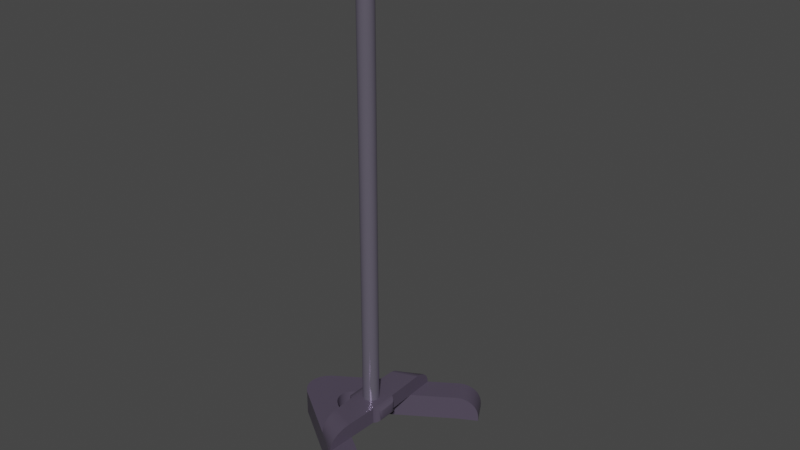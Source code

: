 # Source: Base.blend  (saved by Blender 4.0.36; exported with 4.5.12 LTS)
import bpy
from mathutils import Matrix  # noqa: F401  (used for matrix-valued properties, if any)

bpy.ops.wm.read_factory_settings(use_empty=True)
scene = bpy.context.scene
scene.name = 'Scene'

# ---- materials (node trees are filled in below, after node groups)
mat_soporte_1_001 = bpy.data.materials.new('Soporte_1.001')
mat_soporte_1_001.use_transparent_shadow = False
mat_soporto_2_001 = bpy.data.materials.new('Soporto_2.001')
mat_soporto_2_001.use_transparent_shadow = False

# ---- node groups
ng_auto_smooth = bpy.data.node_groups.new('Auto Smooth', 'GeometryNodeTree')
_s = ng_auto_smooth.interface.new_socket(name='Geometry', in_out='OUTPUT', socket_type='NodeSocketGeometry')
_s = ng_auto_smooth.interface.new_socket(name='Geometry', in_out='INPUT', socket_type='NodeSocketGeometry')
_s = ng_auto_smooth.interface.new_socket(name='Angle', in_out='INPUT', socket_type='NodeSocketFloat')
_s.subtype = 'ANGLE'
_s.min_value = 0.0
_s.max_value = 3.142
ng_auto_smooth.is_modifier = True
_N = ng_auto_smooth.nodes; _L = ng_auto_smooth.links
n0 = _N.new('NodeGroupOutput'); n0.name = 'Group Output'; n0.location = (480, -100)
n1 = _N.new('NodeGroupInput'); n1.name = 'Group Input'; n1.location = (-420, -300)
n2 = _N.new('NodeGroupInput'); n2.name = 'Group Input.001'; n2.location = (-60, -100)
n3 = _N.new('GeometryNodeSetShadeSmooth'); n3.name = 'Set Shade Smooth'; n3.location = (120, -100)
n3.domain = 'EDGE'
n4 = _N.new('GeometryNodeSetShadeSmooth'); n4.name = 'Set Shade Smooth.001'; n4.location = (300, -100)
n5 = _N.new('GeometryNodeInputMeshEdgeAngle'); n5.name = 'Edge Angle'; n5.location = (-420, -220)
n6 = _N.new('GeometryNodeInputEdgeSmooth'); n6.name = 'Is Edge Smooth'; n6.location = (-60, -160)
n7 = _N.new('GeometryNodeInputShadeSmooth'); n7.name = 'Is Face Smooth'; n7.location = (-240, -340)
n8 = _N.new('FunctionNodeBooleanMath'); n8.name = 'Boolean Math'; n8.location = (-60, -220)
n9 = _N.new('FunctionNodeCompare'); n9.name = 'Compare'; n9.location = (-240, -180)
n9.operation = 'LESS_EQUAL'
_L.new(n5.outputs[0], n9.inputs[0])
_L.new(n4.outputs[0], n0.inputs[0])
_L.new(n1.outputs[1], n9.inputs[1])
_L.new(n9.outputs[0], n8.inputs[0])
_L.new(n7.outputs[0], n8.inputs[1])
_L.new(n2.outputs[0], n3.inputs[0])
_L.new(n6.outputs[0], n3.inputs[1])
_L.new(n3.outputs[0], n4.inputs[0])
_L.new(n8.outputs[0], n3.inputs[2])
n0.is_active_output = True

# ---- material node trees
mat_soporte_1_001.use_nodes = True; mat_soporte_1_001.node_tree.nodes.clear()
_N = mat_soporte_1_001.node_tree.nodes; _L = mat_soporte_1_001.node_tree.links
n0 = _N.new('ShaderNodeBsdfPrincipled'); n0.name = 'Principled BSDF'; n0.location = (10, 300)
n0.distribution = 'GGX'
n0.subsurface_method = 'RANDOM_WALK_SKIN'
n0.inputs[0].default_value = (0.1138, 0.09371, 0.1376, 1.0)
n0.inputs[1].default_value = 0.3125
n0.inputs[2].default_value = 0.3
n0.inputs[3].default_value = 1.45
n0.inputs[13].default_value = 0.12
n0.inputs[27].default_value = (0.0, 0.0, 0.0, 1.0)
n0.inputs[28].default_value = 1.0
n1 = _N.new('ShaderNodeOutputMaterial'); n1.name = 'Material Output'; n1.location = (300, 300)
_L.new(n0.outputs[0], n1.inputs[0])
n1.is_active_output = True
mat_soporto_2_001.use_nodes = True; mat_soporto_2_001.node_tree.nodes.clear()
_N = mat_soporto_2_001.node_tree.nodes; _L = mat_soporto_2_001.node_tree.links
n0 = _N.new('ShaderNodeBsdfPrincipled'); n0.name = 'Principled BSDF'; n0.location = (10, 300)
n0.distribution = 'GGX'
n0.subsurface_method = 'RANDOM_WALK_SKIN'
n0.inputs[0].default_value = (0.241, 0.2176, 0.2883, 1.0)
n0.inputs[1].default_value = 0.59
n0.inputs[2].default_value = 0.17
n0.inputs[3].default_value = 1.45
n0.inputs[13].default_value = 0.64
n0.inputs[27].default_value = (0.0, 0.0, 0.0, 1.0)
n0.inputs[28].default_value = 1.0
n1 = _N.new('ShaderNodeOutputMaterial'); n1.name = 'Material Output'; n1.location = (300, 300)
_L.new(n0.outputs[0], n1.inputs[0])
n1.is_active_output = True

# ---- world
world_world = bpy.data.worlds.new('World'); scene.world = world_world
world_world.use_nodes = True; world_world.node_tree.nodes.clear()
_N = world_world.node_tree.nodes; _L = world_world.node_tree.links
n0 = _N.new('ShaderNodeOutputWorld'); n0.name = 'World Output'; n0.location = (300, 300)
n1 = _N.new('ShaderNodeBackground'); n1.name = 'Background'; n1.location = (10, 300)
n1.inputs[0].default_value = (0.05088, 0.05088, 0.05088, 1.0)
_L.new(n1.outputs[0], n0.inputs[0])
n0.is_active_output = True
world_world.color = (0.05088, 0.05088, 0.05088)
world_world.use_sun_shadow = False
world_world.sun_shadow_jitter_overblur = 0.0

# ---- meshes
me_cube_004 = bpy.data.meshes.new('Cube.004')
me_cube_004.from_pydata([(1.0, 1.0, 1.0), (1.0, 1.0, -1.0), (3.458, -12.45, -1.0), (-1.0, -1.0, 1.0), (-1.0, -1.0, -1.0), (2.961, -10.72, -1.0), (2.961, -10.72, 1.0), (1.039, -11.28, 1.0), (1.039, -11.28, -1.0), (11.26, -1.034, -1.0), (11.26, -1.034, 1.0), (10.74, -2.966, 1.0), (10.74, -2.966, -1.0), (0.6592, 1.0, 1.0), (-1.0, -0.6592, 1.0), (0.3997, 0.9796, 1.0), (0.1465, 0.9188, 1.0), (-0.09405, 0.8192, 1.0), (-0.316, 0.6831, 1.0), (-0.514, 0.514, 1.0), (-0.6831, 0.316, 1.0), (-0.8192, 0.09405, 1.0), (-0.9188, -0.1465, 1.0), (-0.9796, -0.3997, 1.0), (-1.0, -0.6592, -1.0), (0.6592, 1.0, -1.0), (-0.9796, -0.3997, -1.0), (-0.9188, -0.1465, -1.0), (-0.8192, 0.09405, -1.0), (-0.6831, 0.316, -1.0), (-0.514, 0.514, -1.0), (-0.316, 0.6831, -1.0), (-0.09405, 0.8192, -1.0), (0.1465, 0.9188, -1.0), (0.3997, 0.9796, -1.0), (1.399, -2.977, 1.0), (2.977, -1.399, 1.0), (1.0, 1.0, 1.0), (-1.0, -1.0, 1.0), (1.361, -2.672, 1.0), (1.372, -2.385, 1.0), (1.433, -2.123, 1.0), (1.542, -1.891, 1.0), (1.696, -1.696, 1.0), (1.891, -1.542, 1.0), (2.123, -1.433, 1.0), (2.385, -1.372, 1.0), (2.672, -1.361, 1.0), (2.977, -1.399, -1.0), (1.399, -2.977, -1.0), (-1.0, -1.0, -1.0), (1.0, 1.0, -1.0), (2.672, -1.361, -1.0), (2.385, -1.372, -1.0), (2.123, -1.433, -1.0), (1.891, -1.542, -1.0), (1.696, -1.696, -1.0), (1.542, -1.891, -1.0), (1.433, -2.123, -1.0), (1.372, -2.385, -1.0), (1.361, -2.672, -1.0), (1.536, -13.0, -1.0), (12.99, -1.501, -1.0), (12.47, -3.432, -1.0), (2.986, -10.81, 1.0), (3.458, -12.45, -0.7043), (3.06, -11.07, 0.979), (3.132, -11.32, 0.9166), (3.2, -11.55, 0.8142), (3.263, -11.77, 0.6745), (3.319, -11.97, 0.5008), (3.368, -12.13, 0.2975), (3.406, -12.27, 0.06942), (3.435, -12.37, -0.1777), (3.452, -12.43, -0.4377), (1.536, -13.0, -0.7043), (1.064, -11.36, 1.0), (1.53, -12.98, -0.4377), (1.513, -12.92, -0.1777), (1.484, -12.82, 0.06942), (1.446, -12.69, 0.2975), (1.398, -12.52, 0.5008), (1.341, -12.33, 0.6745), (1.278, -12.11, 0.8142), (1.21, -11.87, 0.9166), (1.138, -11.62, 0.979), (11.35, -1.058, 1.0), (12.99, -1.501, -0.7043), (11.6, -1.127, 0.979), (11.86, -1.195, 0.9166), (12.09, -1.259, 0.8142), (12.31, -1.318, 0.6745), (12.51, -1.371, 0.5008), (12.68, -1.416, 0.2975), (12.81, -1.453, 0.06942), (12.91, -1.479, -0.1777), (12.97, -1.496, -0.4377), (12.47, -3.432, -0.7043), (10.83, -2.989, 1.0), (12.45, -3.427, -0.4377), (12.39, -3.411, -0.1777), (12.29, -3.384, 0.06942), (12.16, -3.348, 0.2975), (11.99, -3.302, 0.5008), (11.79, -3.25, 0.6745), (11.57, -3.19, 0.8142), (11.34, -3.126, 0.9166), (11.08, -3.058, 0.979), (5.564, -1.921, 1.912), (8.152, -2.443, 1.912), (1.919, -5.559, 1.912), (2.44, -8.141, 1.912), (1.05, -6.292, 1.925), (1.571, -8.874, 1.925), (3.948, -3.228, 2.268), (3.821, -3.241, 2.268), (3.699, -3.278, 2.268), (3.586, -3.338, 2.268), (3.488, -3.419, 2.268), (3.407, -3.517, 2.268), (3.347, -3.63, 2.268), (3.31, -3.752, 2.268), (3.298, -3.878, 2.268), (3.31, -4.005, 2.268), (3.347, -4.127, 2.268), (3.407, -4.239, 2.268), (3.488, -4.338, 2.268), (3.586, -4.419, 2.268), (3.699, -4.479, 2.268), (3.821, -4.516, 2.268), (3.948, -4.528, 2.268), (4.074, -4.516, 2.268), (4.196, -4.479, 2.268), (4.309, -4.419, 2.268), (4.407, -4.338, 2.268), (4.488, -4.239, 2.268), (4.548, -4.127, 2.268), (4.585, -4.005, 2.268), (4.598, -3.878, 2.268), (4.585, -3.752, 2.268), (4.548, -3.63, 2.268), (4.488, -3.517, 2.268), (4.407, -3.419, 2.268), (4.309, -3.338, 2.268), (4.196, -3.278, 2.268), (4.074, -3.241, 2.268), (3.821, -3.241, 37.27), (3.948, -3.228, 37.27), (3.699, -3.278, 37.27), (3.586, -3.338, 37.27), (3.488, -3.419, 37.27), (3.407, -3.517, 37.27), (3.347, -3.63, 37.27), (3.31, -3.752, 37.27), (3.298, -3.878, 37.27), (3.31, -4.005, 37.27), (3.347, -4.127, 37.27), (3.407, -4.239, 37.27), (3.488, -4.338, 37.27), (3.586, -4.419, 37.27), (3.699, -4.479, 37.27), (3.821, -4.516, 37.27), (3.948, -4.528, 37.27), (4.074, -4.516, 37.27), (4.196, -4.479, 37.27), (4.309, -4.419, 37.27), (4.407, -4.338, 37.27), (4.488, -4.239, 37.27), (4.548, -4.127, 37.27), (4.585, -4.005, 37.27), (4.598, -3.878, 37.27), (4.585, -3.752, 37.27), (4.548, -3.63, 37.27), (4.488, -3.517, 37.27), (4.407, -3.419, 37.27), (4.309, -3.338, 37.27), (4.196, -3.278, 37.27), (4.074, -3.241, 37.27), (0.565, -8.723, 0.9982), (0.07002, -6.579, 0.9982), (6.598, -0.05084, 0.9982), (2.079, -7.314, 0.9982), (2.079, -7.314, 2.299), (8.742, -0.5459, 0.9982), (5.795, -0.7808, 2.299), (5.795, -0.7808, 0.9982), (7.758, -1.603, 2.299), (7.758, -1.603, 0.9982), (5.795, -0.7808, 2.299), (6.598, -0.05084, 0.9982), (6.043, -0.5552, 2.235), (6.267, -0.3517, 2.05), (6.445, -0.1903, 1.763), (6.559, -0.08657, 1.4), (8.742, -0.5459, 0.9982), (7.758, -1.603, 2.299), (8.694, -0.5976, 1.4), (8.554, -0.7477, 1.763), (8.337, -0.9816, 2.05), (8.062, -1.276, 2.235), (1.115, -5.429, 2.299), (1.115, -5.429, 0.9982), (2.079, -7.314, 2.299), (0.565, -8.723, 1.102), (1.611, -7.749, 2.24), (1.189, -8.142, 2.07), (0.8541, -8.454, 1.805), (0.6391, -8.654, 1.472), (0.07002, -6.579, 1.102), (1.115, -5.429, 2.299), (0.1212, -6.523, 1.472), (0.2696, -6.359, 1.805), (0.5009, -6.105, 2.07), (0.7922, -5.785, 2.24), (2.438, -3.975, 2.299), (2.438, -3.975, 0.9982), (3.994, -2.419, 0.9982), (3.994, -2.419, 2.299), (3.994, -5.531, 0.9982), (3.994, -5.531, 2.299), (5.55, -3.975, 2.299), (5.55, -3.975, 0.9982), (4.006, -5.539, 1.0), (4.736, -5.472, 1.348), (4.143, -5.607, 1.034), (4.3, -5.634, 1.092), (4.461, -5.619, 1.169), (4.612, -5.563, 1.257), (4.736, -5.472, 1.948), (4.006, -5.539, 2.297), (4.612, -5.563, 2.039), (4.461, -5.619, 2.128), (4.3, -5.634, 2.205), (4.143, -5.607, 2.263), (2.539, -3.089, 1.39), (2.396, -3.878, 1.017), (2.444, -3.216, 1.298), (2.377, -3.375, 1.206), (2.345, -3.549, 1.124), (2.352, -3.723, 1.059), (2.396, -3.878, 2.28), (2.539, -3.089, 1.907), (2.352, -3.723, 2.238), (2.345, -3.549, 2.173), (2.377, -3.375, 2.091), (2.444, -3.216, 1.999), (5.454, -4.754, 1.348), (5.557, -3.988, 1.0), (5.547, -4.628, 1.257), (5.609, -4.472, 1.169), (5.631, -4.303, 1.092), (5.614, -4.136, 1.034), (5.557, -3.988, 2.297), (5.454, -4.754, 1.948), (5.614, -4.136, 2.263), (5.631, -4.303, 2.205), (5.609, -4.472, 2.128), (5.547, -4.628, 2.039), (3.157, -2.471, 1.39), (3.906, -2.368, 1.017), (3.282, -2.378, 1.298), (3.435, -2.317, 1.206), (3.601, -2.294, 1.124), (3.763, -2.311, 1.059), (3.906, -2.368, 2.28), (3.157, -2.471, 1.907), (3.763, -2.311, 2.238), (3.601, -2.294, 2.173), (3.435, -2.317, 2.091), (3.282, -2.378, 1.999)], [], [(1, 9, 12, 48, 51), (4, 3, 14, 24), (37, 36, 11, 10, 0), (0, 13, 15, 16, 17, 18, 19, 20, 21, 22, 23, 14, 3, 38, 37), (4, 8, 7, 3), (24, 26, 27, 28, 29, 30, 31, 32, 33, 34, 25, 1, 51, 50, 4), (0, 10, 9, 1), (50, 49, 5, 8, 4), (8, 61, 75, 77, 78, 79, 80, 81, 82, 83, 84, 85, 76, 7), (13, 25, 34, 15), (15, 34, 33, 16), (16, 33, 32, 17), (17, 32, 31, 18), (18, 31, 30, 19), (19, 30, 29, 20), (20, 29, 28, 21), (21, 28, 27, 22), (22, 27, 26, 23), (23, 26, 24, 14), (25, 13, 0, 1), (35, 39, 40, 41, 42, 43, 44, 45, 46, 47, 36, 37, 38), (48, 52, 53, 54, 55, 56, 57, 58, 59, 60, 49, 50, 51), (35, 49, 60, 39), (39, 60, 59, 40), (40, 59, 58, 41), (41, 58, 57, 42), (42, 57, 56, 43), (43, 56, 55, 44), (44, 55, 54, 45), (45, 54, 53, 46), (46, 53, 52, 47), (47, 52, 48, 36), (2, 65, 75, 61), (6, 64, 66, 67, 68, 69, 70, 71, 72, 73, 74, 65, 2, 5), (10, 86, 88, 89, 90, 91, 92, 93, 94, 95, 96, 87, 62, 9), (5, 2, 61, 8), (11, 98, 86, 10), (62, 87, 97, 63), (12, 63, 97, 99, 100, 101, 102, 103, 104, 105, 106, 107, 98, 11), (9, 62, 63, 12), (75, 65, 74, 77), (77, 74, 73, 78), (78, 73, 72, 79), (79, 72, 71, 80), (80, 71, 70, 81), (81, 70, 69, 82), (82, 69, 68, 83), (83, 68, 67, 84), (84, 67, 66, 85), (85, 66, 64, 76), (97, 87, 96, 99), (99, 96, 95, 100), (100, 95, 94, 101), (101, 94, 93, 102), (102, 93, 92, 103), (103, 92, 91, 104), (104, 91, 90, 105), (105, 90, 89, 106), (106, 89, 88, 107), (107, 88, 86, 98), (7, 76, 64, 6), (48, 12, 11, 36), (35, 6, 5, 49), (3, 7, 6, 35, 38), (115, 114, 145, 144, 143, 142, 141, 140, 139, 138, 137, 136, 135, 134, 133, 132, 131, 130, 129, 128, 127, 126, 125, 124, 123, 122, 121, 120, 119, 118, 117, 116), (146, 148, 149, 150, 151, 152, 153, 154, 155, 156, 157, 158, 159, 160, 161, 162, 163, 164, 165, 166, 167, 168, 169, 170, 171, 172, 173, 174, 175, 176, 177, 147), (134, 135, 167, 166), (121, 122, 154, 153), (135, 136, 168, 167), (122, 123, 155, 154), (136, 137, 169, 168), (123, 124, 156, 155), (137, 138, 170, 169), (124, 125, 157, 156), (138, 139, 171, 170), (125, 126, 158, 157), (139, 140, 172, 171), (126, 127, 159, 158), (140, 141, 173, 172), (127, 128, 160, 159), (114, 115, 146, 147), (141, 142, 174, 173), (128, 129, 161, 160), (115, 116, 148, 146), (142, 143, 175, 174), (129, 130, 162, 161), (116, 117, 149, 148), (143, 144, 176, 175), (130, 131, 163, 162), (117, 118, 150, 149), (144, 145, 177, 176), (131, 132, 164, 163), (118, 119, 151, 150), (145, 114, 147, 177), (132, 133, 165, 164), (119, 120, 152, 151), (133, 134, 166, 165), (120, 121, 153, 152), (235, 259, 216, 215), (247, 222, 218, 221), (215, 216, 221, 218), (217, 214, 219, 220), (200, 209, 202, 182), (178, 203, 208, 179), (201, 179, 208, 210, 211, 212, 213, 209, 200), (181, 178, 179, 201), (186, 195, 188, 184), (180, 189, 194, 183), (187, 183, 194, 196, 197, 198, 199, 195, 186), (218, 181, 201, 215), (185, 180, 183, 187), (216, 185, 187, 221), (221, 187, 186, 220), (220, 186, 184, 217), (217, 184, 185, 216), (194, 189, 193, 196), (196, 193, 192, 197), (197, 192, 191, 198), (198, 191, 190, 199), (199, 190, 188, 195), (184, 188, 190, 191, 192, 193, 189, 180, 185), (215, 201, 200, 214), (214, 200, 182, 219), (219, 182, 181, 218), (208, 203, 207, 210), (210, 207, 206, 211), (211, 206, 205, 212), (212, 205, 204, 213), (213, 204, 202, 209), (182, 202, 204, 205, 206, 207, 203, 178, 181), (234, 241, 265, 258), (264, 240, 214, 217), (252, 247, 221, 220), (246, 253, 228, 223), (259, 264, 217, 216), (229, 252, 220, 219), (240, 235, 215, 214), (241, 234, 236, 245), (245, 236, 237, 244), (244, 237, 238, 243), (243, 238, 239, 242), (242, 239, 235, 240), (259, 235, 239, 263), (263, 239, 238, 262), (262, 238, 237, 261), (261, 237, 236, 260), (260, 236, 234, 258), (240, 264, 266, 242), (242, 266, 267, 243), (243, 267, 268, 244), (244, 268, 269, 245), (245, 269, 265, 241), (264, 259, 263, 266), (266, 263, 262, 267), (267, 262, 261, 268), (268, 261, 260, 269), (269, 260, 258, 265), (223, 228, 230, 227), (227, 230, 231, 226), (226, 231, 232, 225), (225, 232, 233, 224), (224, 233, 229, 222), (253, 246, 248, 257), (257, 248, 249, 256), (256, 249, 250, 255), (255, 250, 251, 254), (254, 251, 247, 252), (222, 247, 251, 224), (224, 251, 250, 225), (225, 250, 249, 226), (226, 249, 248, 227), (227, 248, 246, 223), (252, 229, 233, 254), (254, 233, 232, 255), (255, 232, 231, 256), (256, 231, 230, 257), (257, 230, 228, 253), (222, 229, 219, 218)])
me_cube_004.polygons.foreach_set('use_smooth', [True] * 178)
me_cube_004.polygons.foreach_set('material_index', [0, 0, 0, 0, 0, 0, 0, 0, 0, 0, 0, 0, 0, 0, 0, 0, 0, 0, 0, 0, 0, 0, 0, 0, 0, 0, 0, 0, 0, 0, 0, 0, 0, 0, 0, 0, 0, 0, 0, 0, 0, 0, 0, 0, 0, 0, 0, 0, 0, 0, 0, 0, 0, 0, 0, 0, 0, 0, 0, 0, 0, 0, 0, 0, 1, 1, 1, 1, 1, 1, 1, 1, 1, 1, 1, 1, 1, 1, 1, 1, 1, 1, 1, 1, 1, 1, 1, 1, 1, 1, 1, 1, 1, 1, 1, 1, 1, 1, 0, 0, 0, 0, 0, 0, 0, 0, 0, 0, 0, 0, 0, 0, 0, 0, 0, 0, 0, 0, 0, 0, 0, 0, 0, 0, 0, 0, 0, 0, 0, 0, 0, 0, 0, 0, 0, 0, 0, 0, 0, 0, 0, 0, 0, 0, 0, 0, 0, 0, 0, 0, 0, 0, 0, 0, 0, 0, 0, 0, 0, 0, 0, 0, 0, 0, 0, 0, 0, 0, 0, 0, 0, 0, 0, 0, 0, 0, 0, 0])
_uv = me_cube_004.uv_layers.new(name='UVMap')
_uv.uv.foreach_set('vector', [0.375, 0.5, 0.375, 0.5, 0.375, 0.75, 0.375, 0.75, 0.375, 0.5, 0.375, 0.0, 0.625, 0.0, 0.625, 0.0426, 0.375, 0.0426, 0.625, 0.5, 0.625, 0.75, 0.625, 0.75, 0.625, 0.5, 0.625, 0.5, 0.625, 0.5, 0.6676, 0.5, 0.7, 0.5026, 0.7317, 0.5102, 0.7618, 0.5226, 0.7895, 0.5396, 0.8143, 0.5607, 0.8354, 0.5855, 0.8524, 0.6132, 0.8648, 0.6433, 0.8724, 0.675, 0.875, 0.7074, 0.875, 0.75, 0.875, 0.75, 0.625, 0.5, 0.375, 1.0, 0.375, 1.0, 0.625, 1.0, 0.625, 1.0, 0.125, 0.7074, 0.1276, 0.675, 0.1352, 0.6433, 0.1476, 0.6132, 0.1646, 0.5855, 0.1857, 0.5607, 0.2105, 0.5396, 0.2382, 0.5226, 0.2683, 0.5102, 0.3, 0.5026, 0.3324, 0.5, 0.375, 0.5, 0.375, 0.5, 0.125, 0.75, 0.125, 0.75, 0.625, 0.5, 0.625, 0.5, 0.375, 0.5, 0.375, 0.5, 0.375, 1.0, 0.375, 0.75, 0.375, 0.75, 0.375, 1.0, 0.375, 1.0, 0.375, 1.0, 0.375, 1.0, 0.412, 1.0, 0.4453, 1.0, 0.4778, 1.0, 0.5087, 1.0, 0.5372, 1.0, 0.6042, 1.0, 0.6114, 1.0, 0.6173, 1.0, 0.6215, 1.0, 0.6241, 1.0, 0.625, 1.0, 0.625, 1.0, 0.625, 0.4574, 0.375, 0.4574, 0.375, 0.425, 0.625, 0.425, 0.625, 0.425, 0.375, 0.425, 0.375, 0.3933, 0.625, 0.3933, 0.625, 0.3933, 0.375, 0.3933, 0.375, 0.3632, 0.625, 0.3632, 0.625, 0.3632, 0.375, 0.3632, 0.375, 0.3355, 0.625, 0.3355, 0.625, 0.3355, 0.375, 0.3355, 0.375, 0.25, 0.625, 0.25, 0.625, 0.25, 0.375, 0.25, 0.375, 0.1645, 0.625, 0.1645, 0.625, 0.1645, 0.375, 0.1645, 0.375, 0.1368, 0.625, 0.1368, 0.625, 0.1368, 0.375, 0.1368, 0.375, 0.1067, 0.625, 0.1067, 0.625, 0.1067, 0.375, 0.1067, 0.375, 0.07504, 0.625, 0.07504, 0.625, 0.07504, 0.375, 0.07504, 0.375, 0.0426, 0.625, 0.0426, 0.375, 0.4574, 0.625, 0.4574, 0.625, 0.5, 0.375, 0.5, 0.625, 0.75, 0.5799, 0.9591, 0.5785, 0.9232, 0.5709, 0.8904, 0.5573, 0.8614, 0.625, 0.75, 0.625, 0.75, 0.625, 0.75, 0.625, 0.75, 0.625, 0.75, 0.625, 0.75, 0.625, 0.5, 0.875, 0.75, 0.375, 0.75, 0.5841, 0.7951, 0.5482, 0.7966, 0.5153, 0.8042, 0.4864, 0.8177, 0.375, 0.75, 0.375, 0.75, 0.375, 0.75, 0.375, 0.75, 0.375, 0.75, 0.375, 0.75, 0.125, 0.75, 0.375, 0.5, 0.625, 0.75, 0.375, 0.75, 0.375, 0.75, 0.625, 0.75, 0.625, 0.75, 0.375, 0.75, 0.375, 0.75, 0.625, 0.75, 0.625, 0.75, 0.375, 0.75, 0.375, 0.75, 0.625, 0.75, 0.625, 0.75, 0.375, 0.75, 0.375, 0.75, 0.625, 0.75, 0.625, 0.75, 0.375, 0.75, 0.375, 0.75, 0.625, 0.75, 0.625, 0.75, 0.375, 0.75, 0.375, 0.75, 0.625, 0.75, 0.625, 0.75, 0.375, 0.75, 0.375, 0.75, 0.625, 0.75, 0.625, 0.75, 0.375, 0.75, 0.375, 0.75, 0.625, 0.75, 0.625, 0.75, 0.375, 0.75, 0.375, 0.75, 0.625, 0.75, 0.625, 0.75, 0.375, 0.75, 0.375, 0.75, 0.625, 0.75, 0.375, 0.75, 0.412, 0.75, 0.412, 1.0, 0.375, 1.0, 0.625, 0.75, 0.625, 0.75, 0.6241, 0.75, 0.6215, 0.75, 0.6173, 0.75, 0.6114, 0.75, 0.6042, 0.75, 0.5372, 0.75, 0.5087, 0.75, 0.4778, 0.75, 0.4453, 0.75, 0.412, 0.75, 0.375, 0.75, 0.375, 0.75, 0.625, 0.5, 0.625, 0.5, 0.6241, 0.5, 0.6215, 0.5, 0.6173, 0.5, 0.6114, 0.5, 0.6042, 0.5, 0.5372, 0.5, 0.5087, 0.5, 0.4778, 0.5, 0.4453, 0.5, 0.412, 0.5, 0.375, 0.5, 0.375, 0.5, 0.375, 0.75, 0.375, 0.75, 0.375, 1.0, 0.375, 1.0, 0.625, 0.75, 0.625, 0.75, 0.625, 0.5, 0.625, 0.5, 0.375, 0.5, 0.412, 0.5, 0.412, 0.75, 0.375, 0.75, 0.375, 0.75, 0.375, 0.75, 0.412, 0.75, 0.4453, 0.75, 0.4778, 0.75, 0.5087, 0.75, 0.5372, 0.75, 0.6042, 0.75, 0.6114, 0.75, 0.6173, 0.75, 0.6215, 0.75, 0.6241, 0.75, 0.625, 0.75, 0.625, 0.75, 0.375, 0.5, 0.375, 0.5, 0.375, 0.75, 0.375, 0.75, 0.412, 1.0, 0.412, 0.75, 0.4453, 0.75, 0.4453, 1.0, 0.4453, 1.0, 0.4453, 0.75, 0.4778, 0.75, 0.4778, 1.0, 0.4778, 1.0, 0.4778, 0.75, 0.5087, 0.75, 0.5087, 1.0, 0.5087, 1.0, 0.5087, 0.75, 0.5372, 0.75, 0.5372, 1.0, 0.5372, 1.0, 0.5372, 0.75, 0.6042, 0.75, 0.6042, 1.0, 0.6042, 1.0, 0.6042, 0.75, 0.6114, 0.75, 0.6114, 1.0, 0.6114, 1.0, 0.6114, 0.75, 0.6173, 0.75, 0.6173, 1.0, 0.6173, 1.0, 0.6173, 0.75, 0.6215, 0.75, 0.6215, 1.0, 0.6215, 1.0, 0.6215, 0.75, 0.6241, 0.75, 0.6241, 1.0, 0.6241, 1.0, 0.6241, 0.75, 0.625, 0.75, 0.625, 1.0, 0.412, 0.75, 0.412, 0.5, 0.4453, 0.5, 0.4453, 0.75, 0.4453, 0.75, 0.4453, 0.5, 0.4778, 0.5, 0.4778, 0.75, 0.4778, 0.75, 0.4778, 0.5, 0.5087, 0.5, 0.5087, 0.75, 0.5087, 0.75, 0.5087, 0.5, 0.5372, 0.5, 0.5372, 0.75, 0.5372, 0.75, 0.5372, 0.5, 0.6042, 0.5, 0.6042, 0.75, 0.6042, 0.75, 0.6042, 0.5, 0.6114, 0.5, 0.6114, 0.75, 0.6114, 0.75, 0.6114, 0.5, 0.6173, 0.5, 0.6173, 0.75, 0.6173, 0.75, 0.6173, 0.5, 0.6215, 0.5, 0.6215, 0.75, 0.6215, 0.75, 0.6215, 0.5, 0.6241, 0.5, 0.6241, 0.75, 0.6241, 0.75, 0.6241, 0.5, 0.625, 0.5, 0.625, 0.75, 0.625, 1.0, 0.625, 1.0, 0.625, 0.75, 0.625, 0.75, 0.375, 0.75, 0.375, 0.75, 0.625, 0.75, 0.625, 0.75, 0.625, 0.75, 0.625, 0.75, 0.375, 0.75, 0.375, 0.75, 0.625, 1.0, 0.625, 1.0, 0.625, 0.75, 0.625, 0.75, 0.625, 1.0, 0.0, 0.0, 0.0, 0.0, 0.0, 0.0, 0.0, 0.0, 0.0, 0.0, 0.0, 0.0, 0.0, 0.0, 0.0, 0.0, 0.0, 0.0, 0.0, 0.0, 0.0, 0.0, 0.0, 0.0, 0.0, 0.0, 0.0, 0.0, 0.0, 0.0, 0.0, 0.0, 0.0, 0.0, 0.0, 0.0, 0.0, 0.0, 0.0, 0.0, 0.0, 0.0, 0.0, 0.0, 0.0, 0.0, 0.0, 0.0, 0.0, 0.0, 0.0, 0.0, 0.0, 0.0, 0.0, 0.0, 0.0, 0.0, 0.0, 0.0, 0.0, 0.0, 0.0, 0.0, 0.0, 0.0, 0.0, 0.0, 0.0, 0.0, 0.0, 0.0, 0.0, 0.0, 0.0, 0.0, 0.0, 0.0, 0.0, 0.0, 0.0, 0.0, 0.0, 0.0, 0.0, 0.0, 0.0, 0.0, 0.0, 0.0, 0.0, 0.0, 0.0, 0.0, 0.0, 0.0, 0.0, 0.0, 0.0, 0.0, 0.0, 0.0, 0.0, 0.0, 0.0, 0.0, 0.0, 0.0, 0.0, 0.0, 0.0, 0.0, 0.0, 0.0, 0.0, 0.0, 0.0, 0.0, 0.0, 0.0, 0.0, 0.0, 0.0, 0.0, 0.0, 0.0, 0.0, 0.0, 0.0, 0.0, 0.0, 0.0, 0.0, 0.0, 0.0, 0.0, 0.0, 0.0, 0.0, 0.0, 0.0, 0.0, 0.0, 0.0, 0.0, 0.0, 0.0, 0.0, 0.0, 0.0, 0.0, 0.0, 0.0, 0.0, 0.0, 0.0, 0.0, 0.0, 0.0, 0.0, 0.0, 0.0, 0.0, 0.0, 0.0, 0.0, 0.0, 0.0, 0.0, 0.0, 0.0, 0.0, 0.0, 0.0, 0.0, 0.0, 0.0, 0.0, 0.0, 0.0, 0.0, 0.0, 0.0, 0.0, 0.0, 0.0, 0.0, 0.0, 0.0, 0.0, 0.0, 0.0, 0.0, 0.0, 0.0, 0.0, 0.0, 0.0, 0.0, 0.0, 0.0, 0.0, 0.0, 0.0, 0.0, 0.0, 0.0, 0.0, 0.0, 0.0, 0.0, 0.0, 0.0, 0.0, 0.0, 0.0, 0.0, 0.0, 0.0, 0.0, 0.0, 0.0, 0.0, 0.0, 0.0, 0.0, 0.0, 0.0, 0.0, 0.0, 0.0, 0.0, 0.0, 0.0, 0.0, 0.0, 0.0, 0.0, 0.0, 0.0, 0.0, 0.0, 0.0, 0.0, 0.0, 0.0, 0.0, 0.0, 0.0, 0.0, 0.0, 0.0, 0.0, 0.0, 0.0, 0.0, 0.0, 0.0, 0.0, 0.0, 0.0, 0.0, 0.0, 0.0, 0.0, 0.0, 0.0, 0.0, 0.0, 0.0, 0.0, 0.0, 0.0, 0.0, 0.0, 0.0, 0.0, 0.0, 0.0, 0.0, 0.0, 0.0, 0.0, 0.0, 0.0, 0.0, 0.0, 0.0, 0.0, 0.0, 0.0, 0.0, 0.0, 0.0, 0.0, 0.0, 0.0, 0.0, 0.0, 0.0, 0.0, 0.0, 0.0, 0.0, 0.0, 0.0, 0.0, 0.0, 0.0, 0.0, 0.0, 0.0, 0.0, 0.0, 0.0, 0.0, 0.0, 0.0, 0.0, 0.0, 0.0, 0.0, 0.0, 0.0, 0.0, 0.0, 0.0, 0.0, 0.0, 0.0, 0.0, 0.0, 0.0, 0.0, 0.0, 0.0, 0.0, 0.0, 0.0, 0.0, 0.0, 0.0, 0.0, 0.0, 0.0, 0.0, 0.0, 0.0, 0.0, 0.0, 0.0, 0.0, 0.0, 0.0, 0.0, 0.0, 0.0, 0.0, 0.0, 0.0, 0.0, 0.0, 0.0, 0.0, 0.0, 0.0, 0.0, 0.0, 0.0, 0.0, 0.0, 0.0, 0.0, 0.0, 0.0, 0.0, 0.0, 0.0, 0.0, 0.0, 0.0, 0.0, 0.0, 0.0, 0.3787, 0.2537, 0.3787, 0.4963, 0.375, 0.5, 0.375, 0.25, 0.3754, 0.7504, 0.3754, 0.9996, 0.375, 1.0, 0.375, 0.75, 0.125, 0.5, 0.375, 0.5, 0.375, 0.75, 0.125, 0.75, 0.625, 0.5, 0.875, 0.5, 0.875, 0.75, 0.625, 0.75, 0.625, 0.25, 0.625, 0.25, 0.625, 0.0, 0.625, 0.0, 0.375, 0.0, 0.395, 0.0, 0.395, 0.25, 0.375, 0.25, 0.375, 0.25, 0.375, 0.25, 0.395, 0.25, 0.4661, 0.2533, 0.5302, 0.2628, 0.6104, 0.25, 0.6212, 0.25, 0.625, 0.25, 0.625, 0.25, 0.375, 0.0, 0.375, 0.0, 0.375, 0.25, 0.375, 0.25, 0.625, 0.75, 0.625, 0.75, 0.625, 0.5, 0.625, 0.5, 0.375, 0.5, 0.375, 0.5, 0.375, 0.75, 0.375, 0.75, 0.375, 0.75, 0.375, 0.75, 0.375, 0.75, 0.4523, 0.7473, 0.5219, 0.7396, 0.6091, 0.75, 0.6209, 0.75, 0.625, 0.75, 0.625, 0.75, 0.375, 0.0, 0.375, 0.0, 0.375, 0.25, 0.375, 0.25, 0.375, 0.5, 0.375, 0.5, 0.375, 0.75, 0.375, 0.75, 0.375, 0.5, 0.375, 0.5, 0.375, 0.75, 0.375, 0.75, 0.375, 0.75, 0.375, 0.75, 0.625, 0.75, 0.625, 0.75, 0.625, 0.75, 0.625, 0.75, 0.625, 0.5, 0.625, 0.5, 0.625, 0.5, 0.625, 0.5, 0.375, 0.5, 0.375, 0.5, 0.375, 0.75, 0.375, 0.5, 0.4523, 0.4977, 0.4523, 0.7473, 0.4523, 0.7473, 0.4523, 0.4977, 0.5219, 0.4911, 0.5219, 0.7396, 0.5219, 0.7396, 0.5219, 0.4911, 0.6091, 0.5, 0.6091, 0.75, 0.6091, 0.75, 0.6091, 0.5, 0.6209, 0.5, 0.6209, 0.75, 0.6209, 0.75, 0.6209, 0.5, 0.625, 0.5, 0.625, 0.75, 0.625, 0.5, 0.625, 0.5, 0.6209, 0.5, 0.6091, 0.5, 0.5219, 0.4911, 0.4523, 0.4977, 0.375, 0.5, 0.375, 0.5, 0.375, 0.5, 0.375, 0.25, 0.375, 0.25, 0.625, 0.25, 0.625, 0.25, 0.625, 0.25, 0.625, 0.25, 0.625, 0.0, 0.625, 0.0, 0.625, 0.0, 0.625, 0.0, 0.375, 0.0, 0.375, 0.0, 0.395, 0.25, 0.395, 0.0, 0.4661, 0.003828, 0.4661, 0.2533, 0.4661, 0.2533, 0.4661, 0.003828, 0.5302, 0.01494, 0.5302, 0.2628, 0.5302, 0.2628, 0.5302, 0.01494, 0.6104, 0.0, 0.6104, 0.25, 0.6104, 0.25, 0.6104, 0.0, 0.6212, 0.0, 0.6212, 0.25, 0.6212, 0.25, 0.6212, 0.0, 0.625, 0.0, 0.625, 0.25, 0.625, 0.0, 0.625, 0.0, 0.6212, 0.0, 0.6104, 0.0, 0.5302, 0.01494, 0.4661, 0.003828, 0.395, 0.0, 0.375, 0.0, 0.375, 0.0, 0.4504, 0.3254, 0.5496, 0.3254, 0.5496, 0.4246, 0.4504, 0.4246, 0.6213, 0.4963, 0.6213, 0.2537, 0.625, 0.25, 0.625, 0.5, 0.6246, 0.7504, 0.3754, 0.7504, 0.375, 0.75, 0.625, 0.75, 0.4423, 0.8173, 0.5577, 0.8173, 0.5577, 0.9327, 0.4423, 0.9327, 0.3787, 0.4963, 0.6213, 0.4963, 0.625, 0.5, 0.375, 0.5, 0.6246, 0.9996, 0.6246, 0.7504, 0.625, 0.75, 0.625, 1.0, 0.6213, 0.2537, 0.3787, 0.2537, 0.375, 0.25, 0.625, 0.25, 0.5496, 0.3254, 0.4504, 0.3254, 0.4326, 0.3075, 0.5674, 0.3075, 0.5674, 0.3075, 0.4326, 0.3075, 0.415, 0.2894, 0.585, 0.2894, 0.585, 0.2894, 0.415, 0.2894, 0.3944, 0.2694, 0.6056, 0.2694, 0.6056, 0.2694, 0.3944, 0.2694, 0.3854, 0.2604, 0.6146, 0.2604, 0.6146, 0.2604, 0.3854, 0.2604, 0.3787, 0.2537, 0.6213, 0.2537, 0.3787, 0.4963, 0.3787, 0.2537, 0.3854, 0.2604, 0.3854, 0.4896, 0.3854, 0.4896, 0.3854, 0.2604, 0.3944, 0.2694, 0.3944, 0.4806, 0.3944, 0.4806, 0.3944, 0.2694, 0.415, 0.2894, 0.415, 0.4594, 0.415, 0.4594, 0.415, 0.2894, 0.4326, 0.3075, 0.4326, 0.4422, 0.4326, 0.4422, 0.4326, 0.3075, 0.4504, 0.3254, 0.4504, 0.4246, 0.6213, 0.2537, 0.6213, 0.4963, 0.6146, 0.4896, 0.6146, 0.2604, 0.6146, 0.2604, 0.6146, 0.4896, 0.6056, 0.4806, 0.6056, 0.2694, 0.6056, 0.2694, 0.6056, 0.4806, 0.585, 0.4594, 0.585, 0.2894, 0.585, 0.2894, 0.585, 0.4594, 0.5674, 0.4422, 0.5674, 0.3075, 0.5674, 0.3075, 0.5674, 0.4422, 0.5496, 0.4246, 0.5496, 0.3254, 0.6213, 0.4963, 0.3787, 0.4963, 0.3854, 0.4896, 0.6146, 0.4896, 0.6146, 0.4896, 0.3854, 0.4896, 0.3944, 0.4806, 0.6056, 0.4806, 0.6056, 0.4806, 0.3944, 0.4806, 0.415, 0.4594, 0.585, 0.4594, 0.585, 0.4594, 0.415, 0.4594, 0.4326, 0.4422, 0.5674, 0.4422, 0.5674, 0.4422, 0.4326, 0.4422, 0.4504, 0.4246, 0.5496, 0.4246, 0.4423, 0.9327, 0.5577, 0.9327, 0.5752, 0.95, 0.4248, 0.95, 0.4248, 0.95, 0.5752, 0.95, 0.5921, 0.9666, 0.4079, 0.9666, 0.4079, 0.9666, 0.5921, 0.9666, 0.6119, 0.9869, 0.3881, 0.9869, 0.3881, 0.9869, 0.6119, 0.9869, 0.6194, 0.9944, 0.3806, 0.9944, 0.3806, 0.9944, 0.6194, 0.9944, 0.6246, 0.9996, 0.3754, 0.9996, 0.5577, 0.8173, 0.4423, 0.8173, 0.4248, 0.7997, 0.5752, 0.7997, 0.5752, 0.7997, 0.4248, 0.7997, 0.4079, 0.7823, 0.5921, 0.7823, 0.5921, 0.7823, 0.4079, 0.7823, 0.3881, 0.7631, 0.6119, 0.7631, 0.6119, 0.7631, 0.3881, 0.7631, 0.3806, 0.7556, 0.6194, 0.7556, 0.6194, 0.7556, 0.3806, 0.7556, 0.3754, 0.7504, 0.6246, 0.7504, 0.3754, 0.9996, 0.3754, 0.7504, 0.3806, 0.7556, 0.3806, 0.9944, 0.3806, 0.9944, 0.3806, 0.7556, 0.3881, 0.7631, 0.3881, 0.9869, 0.3881, 0.9869, 0.3881, 0.7631, 0.4079, 0.7823, 0.4079, 0.9666, 0.4079, 0.9666, 0.4079, 0.7823, 0.4248, 0.7997, 0.4248, 0.95, 0.4248, 0.95, 0.4248, 0.7997, 0.4423, 0.8173, 0.4423, 0.9327, 0.6246, 0.7504, 0.6246, 0.9996, 0.6194, 0.9944, 0.6194, 0.7556, 0.6194, 0.7556, 0.6194, 0.9944, 0.6119, 0.9869, 0.6119, 0.7631, 0.6119, 0.7631, 0.6119, 0.9869, 0.5921, 0.9666, 0.5921, 0.7823, 0.5921, 0.7823, 0.5921, 0.9666, 0.5752, 0.95, 0.5752, 0.7997, 0.5752, 0.7997, 0.5752, 0.95, 0.5577, 0.9327, 0.5577, 0.8173, 0.3754, 0.9996, 0.6246, 0.9996, 0.625, 1.0, 0.375, 1.0])
me_cube_004.materials.append(mat_soporte_1_001)
me_cube_004.materials.append(mat_soporto_2_001)
me_cube_004.use_mirror_vertex_groups = False
me_cube_004.update()

# ---- objects
ob_base = bpy.data.objects.new('Base', me_cube_004)

# ---- transforms, parenting, visibility, modifiers, constraints
ob_base.location = (0.0, 0.0, 0.0)
ob_base.rotation_euler = (0.0, 0.0, 0.7854)
ob_base.scale = (0.3054, 0.3054, 0.3054)
ob_base.lock_rotations_4d = False
ob_base.empty_display_type = 'ARROWS'
ob_base.lineart.crease_threshold = 0.0
_m = ob_base.modifiers.new('Auto Smooth', 'NODES')
_m.node_group = ng_auto_smooth
_gi = [s.identifier for s in ng_auto_smooth.interface.items_tree if s.item_type == 'SOCKET' and s.in_out == 'INPUT']
_m[_gi[1]] = 0.5236  # Angle

# ---- collection membership
scene.collection.objects.link(ob_base)

# ---- scene / render settings (as saved in the file)
scene.frame_start = 1; scene.frame_end = 250; scene.frame_set(1)
scene.render.engine = 'BLENDER_EEVEE_NEXT'
scene.cycles.sampling_pattern = 'TABULATED_SOBOL'
scene.view_settings.view_transform = 'Filmic'
bpy.context.view_layer.update()

# ---- added for rendering (the .blend has no active camera and no usable light): camera, sun
cam_auto = bpy.data.cameras.new('AutoCamera')
cam_auto.lens = 50.0
cam_auto.sensor_width = 36.0
cam_auto.clip_end = 1000.0
ob_auto_camera = bpy.data.objects.new('AutoCamera', cam_auto)
scene.collection.objects.link(ob_auto_camera)
ob_auto_camera.location = (15.9873, -16.0769, 16.2551)
ob_auto_camera.rotation_euler = (1.09748, -7.21219e-08, 0.694738)
scene.camera = ob_auto_camera
light_auto_sun = bpy.data.lights.new('AutoSun', 'SUN')
light_auto_sun.energy = 3.0
light_auto_sun.angle = 0.0523599
ob_auto_sun = bpy.data.objects.new('AutoSun', light_auto_sun)
scene.collection.objects.link(ob_auto_sun)
ob_auto_sun.rotation_euler = (0.872665, 0.174533, 0.523599)
bpy.context.view_layer.update()
